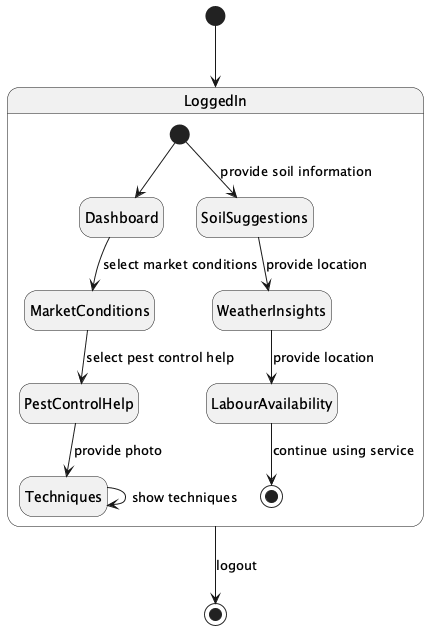

The diagram above was rendered by PlantUML. Its source (embedded in the PNG):
@startuml
hide empty description
[*] --> LoggedIn

state LoggedIn {
  [*] --> Dashboard
  Dashboard --> MarketConditions : select market conditions
  MarketConditions --> PestControlHelp : select pest control help
  PestControlHelp --> Techniques : provide photo
  Techniques --> Techniques : show techniques
  [*] --> SoilSuggestions : provide soil information
  SoilSuggestions --> WeatherInsights : provide location
  WeatherInsights --> LabourAvailability : provide location
  LabourAvailability --> [*] : continue using service
}

LoggedIn --> [*] : logout
@enduml